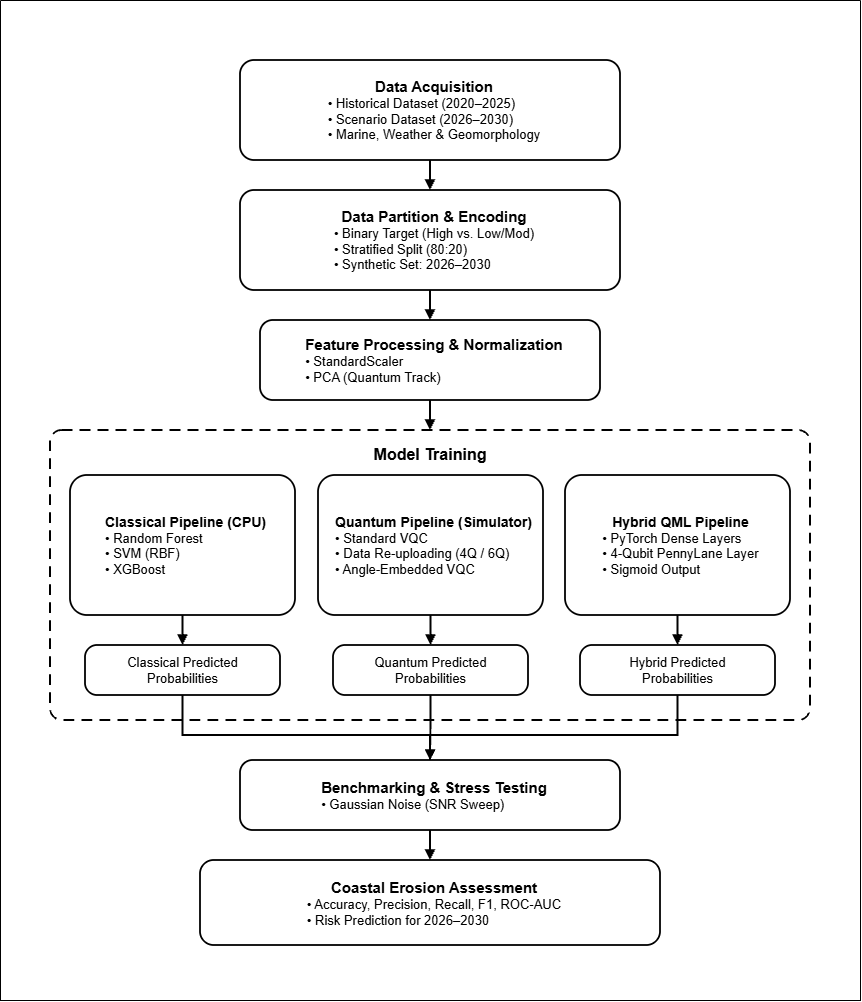

The diagram above was exported from draw.io. Its source (the exported page's mxGraphModel, read from the mxfile embedded in the PNG):
<mxGraphModel dx="2539" dy="2021" grid="1" gridSize="10" guides="1" tooltips="1" connect="1" arrows="1" fold="1" page="1" pageScale="1" pageWidth="850" pageHeight="1100" background="light-dark(#FFFFFF,#121212)" math="0" shadow="0">
  <root>
    <mxCell id="0" />
    <mxCell id="1" parent="0" />
    <mxCell id="box1" parent="1" style="rounded=1;whiteSpace=wrap;html=1;arcSize=14;strokeColor=#000000;strokeWidth=1.8;fillColor=#FFFFFF;fontColor=#000000;fontFamily=Arial;fontSize=13;spacingLeft=18;spacingRight=10;" value="&lt;b style=&quot;font-size: 15px;&quot;&gt;Data Acquisition&lt;/b&gt;&lt;br&gt;&lt;div align=&quot;left&quot;&gt;• Historical Dataset (2020–2025)&lt;br&gt;• Scenario Dataset (2026–2030)&lt;br&gt;• Marine, Weather &amp;amp; Geomorphology&lt;/div&gt;" vertex="1">
      <mxGeometry height="100" width="380" x="230" y="30" as="geometry" />
    </mxCell>
    <mxCell id="box2" parent="1" style="rounded=1;whiteSpace=wrap;html=1;arcSize=14;strokeColor=#000000;strokeWidth=1.8;fillColor=#FFFFFF;fontColor=#000000;fontFamily=Arial;fontSize=13;spacingLeft=18;spacingRight=10;" value="&lt;b style=&quot;font-size: 15px;&quot;&gt;Data Partition &amp;amp; Encoding&lt;/b&gt;&lt;br&gt;&lt;div align=&quot;left&quot;&gt;• Binary Target (High vs. Low/Mod)&lt;br&gt;• Stratified Split (80:20)&lt;br&gt;• Synthetic Set: 2026–2030&lt;/div&gt;" vertex="1">
      <mxGeometry height="100" width="380" x="230" y="160" as="geometry" />
    </mxCell>
    <mxCell id="box3" parent="1" style="rounded=1;whiteSpace=wrap;html=1;arcSize=16;strokeColor=#000000;strokeWidth=1.8;fillColor=#FFFFFF;fontColor=#000000;fontFamily=Arial;fontSize=13;spacingLeft=18;spacingRight=10;align=center;" value="&lt;div style=&quot;text-align: justify;&quot;&gt;&lt;b style=&quot;background-color: transparent; color: light-dark(rgb(0, 0, 0), rgb(237, 237, 237)); font-size: 15px;&quot;&gt;Feature Processing &amp;amp; Normalization&lt;/b&gt;&lt;/div&gt;&lt;div&gt;&lt;div style=&quot;text-align: justify;&quot;&gt;&lt;span style=&quot;background-color: transparent; color: light-dark(rgb(0, 0, 0), rgb(237, 237, 237));&quot;&gt;• StandardScaler&lt;/span&gt;&lt;/div&gt;&lt;div style=&quot;text-align: justify;&quot;&gt;&lt;span style=&quot;background-color: transparent; color: light-dark(rgb(0, 0, 0), rgb(237, 237, 237));&quot;&gt;• PCA (Quantum Track)&lt;/span&gt;&lt;/div&gt;&lt;/div&gt;" vertex="1">
      <mxGeometry height="80" width="340" x="250" y="290" as="geometry" />
    </mxCell>
    <mxCell id="dashedBox" parent="1" style="rounded=1;whiteSpace=wrap;html=1;arcSize=4;dashed=1;dashPattern=6 4;strokeColor=#000000;strokeWidth=1.8;fillColor=none;fontColor=#000000;fontFamily=Arial;verticalAlign=top;spacingTop=8;" value="&lt;b style=&quot;font-size: 16px;&quot;&gt;Model Training&lt;/b&gt;" vertex="1">
      <mxGeometry height="290" width="760" x="40" y="400" as="geometry" />
    </mxCell>
    <mxCell id="col1" parent="1" style="rounded=1;whiteSpace=wrap;html=1;arcSize=12;strokeColor=#000000;strokeWidth=1.8;fillColor=#FFFFFF;fontColor=#000000;fontFamily=Arial;fontSize=13;spacingLeft=14;spacingRight=8;" value="&lt;b style=&quot;font-size: 14px;&quot;&gt;Classical Pipeline (CPU)&lt;/b&gt;&lt;br&gt;&lt;div align=&quot;left&quot;&gt;• Random Forest&lt;br&gt;• SVM (RBF)&lt;br&gt;• XGBoost&lt;/div&gt;" vertex="1">
      <mxGeometry height="140" width="225" x="60" y="445" as="geometry" />
    </mxCell>
    <mxCell id="col2" parent="1" style="rounded=1;whiteSpace=wrap;html=1;arcSize=12;strokeColor=#000000;strokeWidth=1.8;fillColor=#FFFFFF;fontColor=#000000;fontFamily=Arial;fontSize=13;spacingLeft=14;spacingRight=8;" value="&lt;b style=&quot;font-size: 14px;&quot;&gt;Quantum Pipeline (Simulator)&lt;/b&gt;&lt;br&gt;&lt;div align=&quot;left&quot;&gt;• Standard VQC&lt;br&gt;• Data Re-uploading (4Q / 6Q)&lt;br&gt;• Angle-Embedded VQC&lt;/div&gt;" vertex="1">
      <mxGeometry height="140" width="225" x="308" y="445" as="geometry" />
    </mxCell>
    <mxCell id="col3" parent="1" style="rounded=1;whiteSpace=wrap;html=1;arcSize=12;strokeColor=#000000;strokeWidth=1.8;fillColor=#FFFFFF;fontColor=#000000;fontFamily=Arial;fontSize=13;spacingLeft=14;spacingRight=8;" value="&lt;b style=&quot;font-size: 14px;&quot;&gt;Hybrid QML Pipeline&lt;/b&gt;&lt;br&gt;&lt;div align=&quot;left&quot;&gt;• PyTorch Dense Layers&lt;br&gt;• 4-Qubit PennyLane Layer&lt;br&gt;• Sigmoid Output&lt;/div&gt;" vertex="1">
      <mxGeometry height="140" width="225" x="555" y="445" as="geometry" />
    </mxCell>
    <mxCell id="prob1" parent="1" style="rounded=1;whiteSpace=wrap;html=1;arcSize=24;strokeColor=#000000;strokeWidth=1.8;fillColor=#FFFFFF;fontColor=#000000;fontFamily=Arial;fontSize=13;" value="Classical Predicted&lt;br&gt;Probabilities" vertex="1">
      <mxGeometry height="50" width="195" x="75" y="615" as="geometry" />
    </mxCell>
    <mxCell id="prob2" parent="1" style="rounded=1;whiteSpace=wrap;html=1;arcSize=24;strokeColor=#000000;strokeWidth=1.8;fillColor=#FFFFFF;fontColor=#000000;fontFamily=Arial;fontSize=13;" value="Quantum Predicted&lt;br&gt;Probabilities" vertex="1">
      <mxGeometry height="50" width="195" x="323" y="615" as="geometry" />
    </mxCell>
    <mxCell id="prob3" parent="1" style="rounded=1;whiteSpace=wrap;html=1;arcSize=24;strokeColor=#000000;strokeWidth=1.8;fillColor=#FFFFFF;fontColor=#000000;fontFamily=Arial;fontSize=13;" value="Hybrid Predicted&lt;br&gt;Probabilities" vertex="1">
      <mxGeometry height="50" width="195" x="570" y="615" as="geometry" />
    </mxCell>
    <mxCell id="box5" parent="1" style="rounded=1;whiteSpace=wrap;html=1;arcSize=18;strokeColor=#000000;strokeWidth=1.8;fillColor=#FFFFFF;fontColor=#000000;fontFamily=Arial;fontSize=13;spacingLeft=18;spacingRight=10;" value="&lt;b style=&quot;font-size: 15px;&quot;&gt;Benchmarking &amp;amp; Stress Testing&lt;/b&gt;&lt;br&gt;&lt;div align=&quot;left&quot;&gt;• Gaussian Noise (SNR Sweep)&lt;/div&gt;" vertex="1">
      <mxGeometry height="70" width="380" x="230" y="730" as="geometry" />
    </mxCell>
    <mxCell id="box6" parent="1" style="rounded=1;whiteSpace=wrap;html=1;arcSize=16;strokeColor=#000000;strokeWidth=1.8;fillColor=#FFFFFF;fontColor=#000000;fontFamily=Arial;fontSize=13;spacingLeft=18;spacingRight=10;" value="&lt;b style=&quot;font-size: 15px;&quot;&gt;Coastal Erosion Assessment&lt;/b&gt;&lt;br&gt;&lt;div align=&quot;left&quot;&gt;• Accuracy, Precision, Recall, F1, ROC-AUC&lt;br&gt;• Risk Prediction for 2026–2030&lt;/div&gt;" vertex="1">
      <mxGeometry height="85" width="460" x="190" y="830" as="geometry" />
    </mxCell>
    <mxCell id="e1" edge="1" parent="1" source="box1" style="edgeStyle=orthogonalEdgeStyle;rounded=0;orthogonalLoop=1;jettySize=auto;html=1;strokeColor=#000000;strokeWidth=1.8;endArrow=block;endFill=1;" target="box2">
      <mxGeometry relative="1" as="geometry" />
    </mxCell>
    <mxCell id="e2" edge="1" parent="1" source="box2" style="edgeStyle=orthogonalEdgeStyle;rounded=0;orthogonalLoop=1;jettySize=auto;html=1;strokeColor=#000000;strokeWidth=1.8;endArrow=block;endFill=1;" target="box3">
      <mxGeometry relative="1" as="geometry" />
    </mxCell>
    <mxCell id="e3" edge="1" parent="1" source="box3" style="edgeStyle=orthogonalEdgeStyle;rounded=0;orthogonalLoop=1;jettySize=auto;html=1;strokeColor=#000000;strokeWidth=1.8;endArrow=block;endFill=1;" target="dashedBox">
      <mxGeometry relative="1" as="geometry" />
    </mxCell>
    <mxCell id="e4" edge="1" parent="1" source="col1" style="edgeStyle=orthogonalEdgeStyle;rounded=0;orthogonalLoop=1;jettySize=auto;html=1;strokeColor=#000000;strokeWidth=1.8;endArrow=block;endFill=1;" target="prob1">
      <mxGeometry relative="1" as="geometry" />
    </mxCell>
    <mxCell id="e5" edge="1" parent="1" source="col2" style="edgeStyle=orthogonalEdgeStyle;rounded=0;orthogonalLoop=1;jettySize=auto;html=1;strokeColor=#000000;strokeWidth=1.8;endArrow=block;endFill=1;" target="prob2">
      <mxGeometry relative="1" as="geometry" />
    </mxCell>
    <mxCell id="e6" edge="1" parent="1" source="col3" style="edgeStyle=orthogonalEdgeStyle;rounded=0;orthogonalLoop=1;jettySize=auto;html=1;strokeColor=#000000;strokeWidth=1.8;endArrow=block;endFill=1;" target="prob3">
      <mxGeometry relative="1" as="geometry" />
    </mxCell>
    <mxCell id="e7" edge="1" parent="1" source="prob1" style="edgeStyle=orthogonalEdgeStyle;rounded=0;orthogonalLoop=1;jettySize=auto;html=1;strokeColor=#000000;strokeWidth=1.8;endArrow=none;exitX=0.5;exitY=1;entryX=0.5;entryY=0;" target="box5">
      <mxGeometry relative="1" as="geometry">
        <Array as="points">
          <mxPoint x="173" y="705" />
          <mxPoint x="420" y="705" />
        </Array>
      </mxGeometry>
    </mxCell>
    <mxCell id="e8" edge="1" parent="1" source="prob2" style="edgeStyle=orthogonalEdgeStyle;rounded=0;orthogonalLoop=1;jettySize=auto;html=1;strokeColor=#000000;strokeWidth=1.8;endArrow=block;endFill=1;exitX=0.5;exitY=1;entryX=0.5;entryY=0;" target="box5">
      <mxGeometry relative="1" as="geometry" />
    </mxCell>
    <mxCell id="e9" edge="1" parent="1" source="prob3" style="edgeStyle=orthogonalEdgeStyle;rounded=0;orthogonalLoop=1;jettySize=auto;html=1;strokeColor=#000000;strokeWidth=1.8;endArrow=none;exitX=0.5;exitY=1;entryX=0.5;entryY=0;" target="box5">
      <mxGeometry relative="1" as="geometry">
        <Array as="points">
          <mxPoint x="668" y="705" />
          <mxPoint x="420" y="705" />
        </Array>
      </mxGeometry>
    </mxCell>
    <mxCell id="e10" edge="1" parent="1" source="box5" style="edgeStyle=orthogonalEdgeStyle;rounded=0;orthogonalLoop=1;jettySize=auto;html=1;strokeColor=#000000;strokeWidth=1.8;endArrow=block;endFill=1;" target="box6">
      <mxGeometry relative="1" as="geometry" />
    </mxCell>
    <mxCell id="DPm9EiYbCnCZhsBr6az5-1" parent="1" style="swimlane;startSize=0;" value="" vertex="1">
      <mxGeometry height="1000" width="860" x="-10" y="-30" as="geometry" />
    </mxCell>
  </root>
</mxGraphModel>